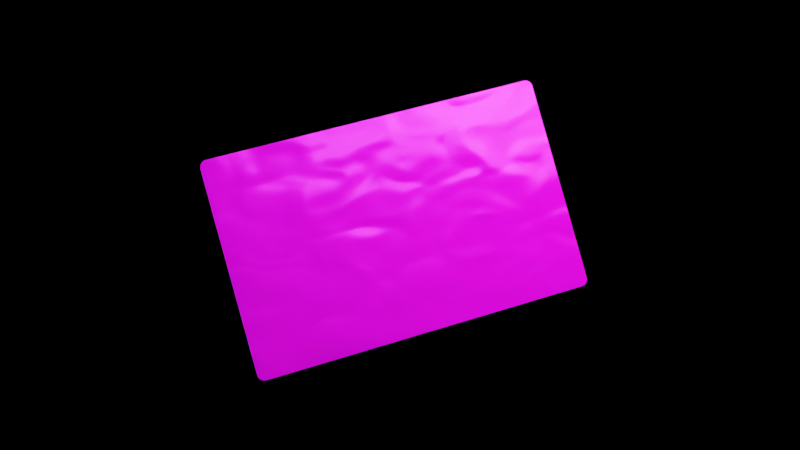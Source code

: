 # Source: id_card.blend  (saved by Blender 2.92.15; exported with 4.5.12 LTS)
import bpy
from mathutils import Matrix  # noqa: F401  (used for matrix-valued properties, if any)

bpy.ops.wm.read_factory_settings(use_empty=True)
scene = bpy.context.scene
scene.name = 'Scene'

# ---- collections
col_collection = bpy.data.collections.new('Collection'); scene.collection.children.link(col_collection)

# ---- images (referenced by path relative to the original .blend; pixels are not part of the script)
import os
ASSET_DIR = os.environ.get("B2B_ASSET_DIR", "")  # directory of the original .blend (textures are referenced by path, not embedded)
HERE = os.path.dirname(os.path.abspath(__file__))  # packed textures are extracted next to this script under _unpacked/

def load_image(name, relpath, width, height, colorspace="sRGB"):
    """Load a texture the original file referenced (path relative to the .blend, or extracted next to this script)."""
    p = next((c for c in (os.path.join(HERE, relpath), os.path.join(ASSET_DIR, relpath)) if relpath and os.path.exists(c)), "")
    if p:
        img = bpy.data.images.load(p, check_existing=True)
        img.name = name
    else:  # same state as the original file: an image datablock whose file is absent (Cycles renders it pink)
        img = bpy.data.images.new(name, width, height)
        img.source = "FILE"
        img.filepath = "//" + (relpath or name)
    img.colorspace_settings.name = colorspace
    return img
img_placeholder = load_image('placeholder', 'blender_aedbe622-f305-4a17-ae20-f22978e9ad9b.png', 1024, 1024, 'sRGB')

# ---- materials (node trees are filled in below, after node groups)
mat_material = bpy.data.materials.new('Material')
mat_material.alpha_threshold = 0.0
mat_material.use_transparent_shadow = False
mat_material.line_color = (0.0, 0.0, 0.0, 1.0)
mat_plastic = bpy.data.materials.new('Plastic')
mat_plastic.alpha_threshold = 0.0
mat_plastic.use_transparent_shadow = False
mat_plastic.line_color = (0.0, 0.0, 0.0, 1.0)

# ---- material node trees
mat_material.use_nodes = True; mat_material.node_tree.nodes.clear()
_N = mat_material.node_tree.nodes; _L = mat_material.node_tree.links
n0 = _N.new('ShaderNodeOutputMaterial'); n0.name = 'Material Output'; n0.location = (300, 300)
n1 = _N.new('ShaderNodeTexCoord'); n1.name = 'Texture Coordinate'; n1.location = (-992, 81)
n2 = _N.new('ShaderNodeTexGradient'); n2.name = 'Gradient Texture'; n2.location = (-673, -64)
n2.gradient_type = 'SPHERICAL'
n3 = _N.new('ShaderNodeTexImage'); n3.name = 'Image Texture'; n3.location = (-757, 328)
n3.image = img_placeholder
n4 = _N.new('ShaderNodeHueSaturation'); n4.name = 'Hue Saturation Value'; n4.location = (-466, 23)
n4.inputs[1].default_value = 1.2
n4.inputs[2].default_value = 0.5
n4.inputs[4].default_value = (0.5781, 0.2043, 0.2643, 1.0)
n5 = _N.new('ShaderNodeBsdfPrincipled'); n5.name = 'Principled BSDF'; n5.location = (10, 300)
n5.distribution = 'GGX'
n5.subsurface_method = 'BURLEY'
n5.inputs[1].default_value = 0.3591
n5.inputs[2].default_value = 0.1773
n5.inputs[3].default_value = 1.45
n5.inputs[8].default_value = 1.0
n5.inputs[10].default_value = 0.06364
n5.inputs[13].default_value = 0.2364
n5.inputs[14].default_value = (0.9639, 0.9639, 0.9639, 1.0)
n5.inputs[15].default_value = 0.2182
n5.inputs[16].default_value = 0.6045
n5.inputs[19].default_value = 0.02273
n5.inputs[24].default_value = 0.07636
n5.inputs[27].default_value = (0.0, 0.0, 0.0, 1.0)
n5.inputs[28].default_value = 1.0
n6 = _N.new('ShaderNodeMix'); n6.name = 'Mix'; n6.location = (-271, 273)
n6.data_type = 'RGBA'
n7 = _N.new('ShaderNodeTexNoise'); n7.name = 'Noise Texture'; n7.location = (-658, -318)
n7.inputs[2].default_value = 6.6
n7.inputs[3].default_value = 0.6
n7.inputs[4].default_value = 0.2417
n7.inputs[8].default_value = 0.7
n8 = _N.new('ShaderNodeDisplacement'); n8.name = 'Displacement'; n8.location = (-226, -157)
n9 = _N.new('ShaderNodeBump'); n9.name = 'Bump'; n9.location = (-420, -407)
n9.inputs[0].default_value = 0.02333
n9.inputs[1].default_value = 0.2
n9.inputs[2].default_value = 1.0
n10 = _N.new('ShaderNodeMix'); n10.name = 'Mix.001'; n10.location = (-160, 180)
n10.data_type = 'RGBA'
n10.inputs[0].default_value = 0.06364
_L.new(n5.outputs[0], n0.inputs[0])
_L.new(n1.outputs[2], n3.inputs[0])
_L.new(n1.outputs[2], n2.inputs[0])
_L.new(n2.outputs[0], n4.inputs[0])
_L.new(n3.outputs[0], n6.inputs[7])
_L.new(n4.outputs[0], n6.inputs[6])
_L.new(n3.outputs[1], n6.inputs[0])
_L.new(n9.outputs[0], n5.inputs[5])
_L.new(n7.outputs[0], n9.inputs[3])
_L.new(n9.outputs[0], n5.inputs[23])
_L.new(n8.outputs[0], n0.inputs[2])
_L.new(n7.outputs[0], n8.inputs[0])
_L.new(n9.outputs[0], n8.inputs[3])
_L.new(n6.outputs[2], n10.inputs[6])
_L.new(n6.outputs[2], n10.inputs[7])
_L.new(n10.outputs[2], n5.inputs[0])
n0.is_active_output = True
mat_plastic.use_nodes = True; mat_plastic.node_tree.nodes.clear()
_N = mat_plastic.node_tree.nodes; _L = mat_plastic.node_tree.links
n0 = _N.new('ShaderNodeOutputMaterial'); n0.name = 'Material Output'; n0.location = (300, 300)
n1 = _N.new('ShaderNodeBsdfPrincipled'); n1.name = 'Principled BSDF'; n1.location = (10, 300)
n1.distribution = 'GGX'
n1.subsurface_method = 'BURLEY'
n1.inputs[0].default_value = (0.7571, 0.7571, 0.7571, 1.0)
n1.inputs[1].default_value = 0.3591
n1.inputs[2].default_value = 0.1773
n1.inputs[3].default_value = 1.45
n1.inputs[8].default_value = 1.0
n1.inputs[10].default_value = 0.06364
n1.inputs[13].default_value = 0.2364
n1.inputs[14].default_value = (0.9639, 0.9639, 0.9639, 1.0)
n1.inputs[15].default_value = 0.2182
n1.inputs[16].default_value = 0.6045
n1.inputs[19].default_value = 0.02273
n1.inputs[24].default_value = 0.07636
n1.inputs[27].default_value = (0.0, 0.0, 0.0, 1.0)
n1.inputs[28].default_value = 1.0
_L.new(n1.outputs[0], n0.inputs[0])
n0.is_active_output = True

# ---- world
world_world = bpy.data.worlds.new('World'); scene.world = world_world
world_world.use_nodes = True; world_world.node_tree.nodes.clear()
_N = world_world.node_tree.nodes; _L = world_world.node_tree.links
n0 = _N.new('ShaderNodeOutputWorld'); n0.name = 'World Output'; n0.location = (300, 300)
n0.is_active_output = True
world_world.color = (0.05088, 0.05088, 0.05088)
world_world.use_sun_shadow = False
world_world.sun_shadow_jitter_overblur = 0.0

# ---- cameras
cam_camera = bpy.data.cameras.new('Camera')
cam_camera.clip_end = 100.0
cam_camera.ortho_scale = 7.314

# ---- lights
light_light = bpy.data.lights.new('Light', 'POINT')
light_light.color = (0.728, 0.7528, 1.0)
light_light.transmission_factor = 0.0
light_light.energy = 1029.0
light_light.shadow_soft_size = 1.64
light_light.shadow_maximum_resolution = 0.006
light_light.use_absolute_resolution = True
light_light_001 = bpy.data.lights.new('Light.001', 'POINT')
light_light_001.color = (1.0, 0.7235, 0.8072)
light_light_001.transmission_factor = 0.0
light_light_001.energy = 1029.0
light_light_001.shadow_soft_size = 1.64
light_light_001.shadow_maximum_resolution = 0.006
light_light_001.use_absolute_resolution = True

# ---- meshes
me_cube = bpy.data.meshes.new('Cube')
me_cube.from_pydata([(0.01, 0.86, 0.5056), (0.01, 0.8256, 0.54), (0.01, 0.8597, 0.5101), (0.01, 0.8588, 0.5145), (0.01, 0.8574, 0.5188), (0.01, 0.8554, 0.5228), (0.01, 0.8529, 0.5266), (0.01, 0.8499, 0.5299), (0.01, 0.8466, 0.5329), (0.01, 0.8428, 0.5354), (0.01, 0.8388, 0.5374), (0.01, 0.8345, 0.5388), (0.01, 0.8301, 0.5397), (0.01, 0.8256, -0.54), (0.01, 0.86, -0.5056), (0.01, 0.8301, -0.5397), (0.01, 0.8345, -0.5388), (0.01, 0.8388, -0.5374), (0.01, 0.8428, -0.5354), (0.01, 0.8466, -0.5329), (0.01, 0.8499, -0.5299), (0.01, 0.8529, -0.5266), (0.01, 0.8554, -0.5228), (0.01, 0.8574, -0.5188), (0.01, 0.8588, -0.5145), (0.01, 0.8597, -0.5101), (0.01, -0.8256, 0.54), (0.01, -0.86, 0.5056), (0.01, -0.8301, 0.5397), (0.01, -0.8345, 0.5388), (0.01, -0.8388, 0.5374), (0.01, -0.8428, 0.5354), (0.01, -0.8466, 0.5329), (0.01, -0.8499, 0.5299), (0.01, -0.8529, 0.5266), (0.01, -0.8554, 0.5228), (0.01, -0.8574, 0.5188), (0.01, -0.8588, 0.5145), (0.01, -0.8597, 0.5101), (0.01, -0.86, -0.5056), (0.01, -0.8256, -0.54), (0.01, -0.8597, -0.5101), (0.01, -0.8588, -0.5145), (0.01, -0.8574, -0.5188), (0.01, -0.8554, -0.5228), (0.01, -0.8529, -0.5266), (0.01, -0.8499, -0.5299), (0.01, -0.8466, -0.5329), (0.01, -0.8428, -0.5354), (0.01, -0.8388, -0.5374), (0.01, -0.8345, -0.5388), (0.01, -0.8301, -0.5397), (-0.01, 0.8256, 0.54), (-0.01, 0.86, 0.5056), (-0.01, 0.8301, 0.5397), (-0.01, 0.8345, 0.5388), (-0.01, 0.8388, 0.5374), (-0.01, 0.8428, 0.5354), (-0.01, 0.8466, 0.5329), (-0.01, 0.8499, 0.5299), (-0.01, 0.8529, 0.5266), (-0.01, 0.8554, 0.5228), (-0.01, 0.8574, 0.5188), (-0.01, 0.8588, 0.5145), (-0.01, 0.8597, 0.5101), (-0.01, 0.86, -0.5056), (-0.01, 0.8256, -0.54), (-0.01, 0.8597, -0.5101), (-0.01, 0.8588, -0.5145), (-0.01, 0.8574, -0.5188), (-0.01, 0.8554, -0.5228), (-0.01, 0.8529, -0.5266), (-0.01, 0.8499, -0.5299), (-0.01, 0.8466, -0.5329), (-0.01, 0.8428, -0.5354), (-0.01, 0.8388, -0.5374), (-0.01, 0.8345, -0.5388), (-0.01, 0.8301, -0.5397), (-0.01, -0.86, 0.5056), (-0.01, -0.8256, 0.54), (-0.01, -0.8597, 0.5101), (-0.01, -0.8588, 0.5145), (-0.01, -0.8574, 0.5188), (-0.01, -0.8554, 0.5228), (-0.01, -0.8529, 0.5266), (-0.01, -0.8499, 0.5299), (-0.01, -0.8466, 0.5329), (-0.01, -0.8428, 0.5354), (-0.01, -0.8388, 0.5374), (-0.01, -0.8345, 0.5388), (-0.01, -0.8301, 0.5397), (-0.01, -0.8256, -0.54), (-0.01, -0.86, -0.5056), (-0.01, -0.8301, -0.5397), (-0.01, -0.8345, -0.5388), (-0.01, -0.8388, -0.5374), (-0.01, -0.8428, -0.5354), (-0.01, -0.8466, -0.5329), (-0.01, -0.8499, -0.5299), (-0.01, -0.8529, -0.5266), (-0.01, -0.8554, -0.5228), (-0.01, -0.8574, -0.5188), (-0.01, -0.8588, -0.5145), (-0.01, -0.8597, -0.5101)], [], [(66, 13, 40, 91), (91, 93, 94, 95, 96, 97, 98, 99, 100, 101, 102, 103, 92, 78, 80, 81, 82, 83, 84, 85, 86, 87, 88, 89, 90, 79, 52, 54, 55, 56, 57, 58, 59, 60, 61, 62, 63, 64, 53, 65, 67, 68, 69, 70, 71, 72, 73, 74, 75, 76, 77, 66), (39, 27, 78, 92), (1, 52, 79, 26), (13, 15, 16, 17, 18, 19, 20, 21, 22, 23, 24, 25, 14, 0, 2, 3, 4, 5, 6, 7, 8, 9, 10, 11, 12, 1, 26, 28, 29, 30, 31, 32, 33, 34, 35, 36, 37, 38, 27, 39, 41, 42, 43, 44, 45, 46, 47, 48, 49, 50, 51, 40), (13, 66, 77, 15), (15, 77, 76, 16), (16, 76, 75, 17), (17, 75, 74, 18), (18, 74, 73, 19), (19, 73, 72, 20), (20, 72, 71, 21), (21, 71, 70, 22), (22, 70, 69, 23), (23, 69, 68, 24), (24, 68, 67, 25), (25, 67, 65, 14), (26, 79, 90, 28), (28, 90, 89, 29), (29, 89, 88, 30), (30, 88, 87, 31), (31, 87, 86, 32), (32, 86, 85, 33), (33, 85, 84, 34), (34, 84, 83, 35), (35, 83, 82, 36), (36, 82, 81, 37), (37, 81, 80, 38), (38, 80, 78, 27), (91, 40, 51, 93), (93, 51, 50, 94), (94, 50, 49, 95), (95, 49, 48, 96), (96, 48, 47, 97), (97, 47, 46, 98), (98, 46, 45, 99), (99, 45, 44, 100), (100, 44, 43, 101), (101, 43, 42, 102), (102, 42, 41, 103), (103, 41, 39, 92), (52, 1, 12, 54), (54, 12, 11, 55), (55, 11, 10, 56), (56, 10, 9, 57), (57, 9, 8, 58), (58, 8, 7, 59), (59, 7, 6, 60), (60, 6, 5, 61), (61, 5, 4, 62), (62, 4, 3, 63), (63, 3, 2, 64), (64, 2, 0, 53), (65, 53, 0, 14)])
me_cube.polygons.foreach_set('material_index', [1, 0, 1, 1, 1, 1, 1, 1, 1, 1, 1, 1, 1, 1, 1, 1, 1, 1, 1, 1, 1, 1, 1, 1, 1, 1, 1, 1, 1, 1, 1, 1, 1, 1, 1, 1, 1, 1, 1, 1, 1, 1, 1, 1, 1, 1, 1, 1, 1, 1, 1, 1, 1, 1])
_uv = me_cube.uv_layers.new(name='UVMap')
_uv.uv.foreach_set('vector', [0.01998, 0.0, 0.01998, 0.0, 0.98, 0.0, 0.98, 0.0, 0.98, 0.0, 0.9826, 0.0002721, 0.9852, 0.001084, 0.9877, 0.002422, 0.99, 0.004263, 0.9922, 0.006575, 0.9941, 0.00932, 0.9959, 0.01245, 0.9973, 0.01591, 0.9985, 0.01964, 0.9993, 0.02358, 0.9998, 0.02767, 1.0, 0.03182, 1.0, 0.9682, 0.9998, 0.9723, 0.9993, 0.9764, 0.9985, 0.9804, 0.9973, 0.9841, 0.9959, 0.9876, 0.9941, 0.9907, 0.9922, 0.9934, 0.99, 0.9957, 0.9877, 0.9976, 0.9852, 0.9989, 0.9826, 0.9997, 0.98, 1.0, 0.01998, 1.0, 0.01737, 0.9997, 0.01481, 0.9989, 0.01233, 0.9976, 0.00999, 0.9957, 0.007817, 0.9934, 0.005852, 0.9907, 0.004129, 0.9876, 0.002677, 0.9841, 0.001521, 0.9804, 0.0006807, 0.9764, 0.0001709, 0.9723, 0.0, 0.9682, 0.0, 0.03182, 0.0001709, 0.02767, 0.0006807, 0.02358, 0.001521, 0.01964, 0.002677, 0.01591, 0.004129, 0.01245, 0.005852, 0.00932, 0.007817, 0.006575, 0.00999, 0.004263, 0.01233, 0.002422, 0.01481, 0.001084, 0.01737, 0.0002721, 0.01998, 0.0, 1.0, 0.03182, 1.0, 0.9682, 1.0, 0.9682, 1.0, 0.03182, 0.01998, 1.0, 0.01998, 1.0, 0.98, 1.0, 0.98, 1.0, 0.01998, 0.0, 0.01737, 0.0002721, 0.01481, 0.001084, 0.01233, 0.002422, 0.00999, 0.004263, 0.007817, 0.006575, 0.005852, 0.00932, 0.004129, 0.01245, 0.002677, 0.01591, 0.001521, 0.01964, 0.0006807, 0.02358, 0.0001709, 0.02767, 0.0, 0.03182, 0.0, 0.9682, 0.0001709, 0.9723, 0.0006807, 0.9764, 0.001521, 0.9804, 0.002677, 0.9841, 0.004129, 0.9876, 0.005852, 0.9907, 0.007817, 0.9934, 0.00999, 0.9957, 0.01233, 0.9976, 0.01481, 0.9989, 0.01737, 0.9997, 0.01998, 1.0, 0.98, 1.0, 0.9826, 0.9997, 0.9852, 0.9989, 0.9877, 0.9976, 0.99, 0.9957, 0.9922, 0.9934, 0.9941, 0.9907, 0.9959, 0.9876, 0.9973, 0.9841, 0.9985, 0.9804, 0.9993, 0.9764, 0.9998, 0.9723, 1.0, 0.9682, 1.0, 0.03182, 0.9998, 0.02767, 0.9993, 0.02358, 0.9985, 0.01964, 0.9973, 0.01591, 0.9959, 0.01245, 0.9941, 0.00932, 0.9922, 0.006575, 0.99, 0.004263, 0.9877, 0.002422, 0.9852, 0.001084, 0.9826, 0.0002721, 0.98, 0.0, 0.01998, 0.0, 0.01998, 0.0, 0.01737, 0.0002721, 0.01737, 0.0002721, 0.01737, 0.0002721, 0.01737, 0.0002721, 0.01481, 0.001084, 0.01481, 0.001084, 0.01481, 0.001084, 0.01481, 0.001084, 0.01233, 0.002422, 0.01233, 0.002422, 0.01233, 0.002422, 0.01233, 0.002422, 0.00999, 0.004263, 0.00999, 0.004263, 0.00999, 0.004263, 0.00999, 0.004263, 0.007817, 0.006575, 0.007817, 0.006575, 0.007817, 0.006575, 0.007817, 0.006575, 0.005852, 0.00932, 0.005852, 0.00932, 0.005852, 0.00932, 0.005852, 0.00932, 0.004129, 0.01245, 0.004129, 0.01245, 0.004129, 0.01245, 0.004129, 0.01245, 0.002677, 0.01591, 0.002677, 0.01591, 0.002677, 0.01591, 0.002677, 0.01591, 0.001521, 0.01964, 0.001521, 0.01964, 0.001521, 0.01964, 0.001521, 0.01964, 0.0006807, 0.02358, 0.0006807, 0.02358, 0.0006807, 0.02358, 0.0006807, 0.02358, 0.0001709, 0.02767, 0.0001709, 0.02767, 0.0001709, 0.02767, 0.0001709, 0.02767, 0.0, 0.03182, 0.0, 0.03182, 0.98, 1.0, 0.98, 1.0, 0.9826, 0.9997, 0.9826, 0.9997, 0.9826, 0.9997, 0.9826, 0.9997, 0.9852, 0.9989, 0.9852, 0.9989, 0.9852, 0.9989, 0.9852, 0.9989, 0.9877, 0.9976, 0.9877, 0.9976, 0.9877, 0.9976, 0.9877, 0.9976, 0.99, 0.9957, 0.99, 0.9957, 0.99, 0.9957, 0.99, 0.9957, 0.9922, 0.9934, 0.9922, 0.9934, 0.9922, 0.9934, 0.9922, 0.9934, 0.9941, 0.9907, 0.9941, 0.9907, 0.9941, 0.9907, 0.9941, 0.9907, 0.9959, 0.9876, 0.9959, 0.9876, 0.9959, 0.9876, 0.9959, 0.9876, 0.9973, 0.9841, 0.9973, 0.9841, 0.9973, 0.9841, 0.9973, 0.9841, 0.9985, 0.9804, 0.9985, 0.9804, 0.9985, 0.9804, 0.9985, 0.9804, 0.9993, 0.9764, 0.9993, 0.9764, 0.9993, 0.9764, 0.9993, 0.9764, 0.9998, 0.9723, 0.9998, 0.9723, 0.9998, 0.9723, 0.9998, 0.9723, 1.0, 0.9682, 1.0, 0.9682, 0.98, 0.0, 0.98, 0.0, 0.9826, 0.0002721, 0.9826, 0.0002721, 0.9826, 0.0002721, 0.9826, 0.0002721, 0.9852, 0.001084, 0.9852, 0.001084, 0.9852, 0.001084, 0.9852, 0.001084, 0.9877, 0.002422, 0.9877, 0.002422, 0.9877, 0.002422, 0.9877, 0.002422, 0.99, 0.004263, 0.99, 0.004263, 0.99, 0.004263, 0.99, 0.004263, 0.9922, 0.006575, 0.9922, 0.006575, 0.9922, 0.006575, 0.9922, 0.006575, 0.9941, 0.00932, 0.9941, 0.00932, 0.9941, 0.00932, 0.9941, 0.00932, 0.9959, 0.01245, 0.9959, 0.01245, 0.9959, 0.01245, 0.9959, 0.01245, 0.9973, 0.01591, 0.9973, 0.01591, 0.9973, 0.01591, 0.9973, 0.01591, 0.9985, 0.01964, 0.9985, 0.01964, 0.9985, 0.01964, 0.9985, 0.01964, 0.9993, 0.02358, 0.9993, 0.02358, 0.9993, 0.02358, 0.9993, 0.02358, 0.9998, 0.02767, 0.9998, 0.02767, 0.9998, 0.02767, 0.9998, 0.02767, 1.0, 0.03182, 1.0, 0.03182, 0.01998, 1.0, 0.01998, 1.0, 0.01737, 0.9997, 0.01737, 0.9997, 0.01737, 0.9997, 0.01737, 0.9997, 0.01481, 0.9989, 0.01481, 0.9989, 0.01481, 0.9989, 0.01481, 0.9989, 0.01233, 0.9976, 0.01233, 0.9976, 0.01233, 0.9976, 0.01233, 0.9976, 0.00999, 0.9957, 0.00999, 0.9957, 0.00999, 0.9957, 0.00999, 0.9957, 0.007817, 0.9934, 0.007817, 0.9934, 0.007817, 0.9934, 0.007817, 0.9934, 0.005852, 0.9907, 0.005852, 0.9907, 0.005852, 0.9907, 0.005852, 0.9907, 0.004129, 0.9876, 0.004129, 0.9876, 0.004129, 0.9876, 0.004129, 0.9876, 0.002677, 0.9841, 0.002677, 0.9841, 0.002677, 0.9841, 0.002677, 0.9841, 0.001521, 0.9804, 0.001521, 0.9804, 0.001521, 0.9804, 0.001521, 0.9804, 0.0006807, 0.9764, 0.0006807, 0.9764, 0.0006807, 0.9764, 0.0006807, 0.9764, 0.0001709, 0.9723, 0.0001709, 0.9723, 0.0001709, 0.9723, 0.0001709, 0.9723, 0.0, 0.9682, 0.0, 0.9682, 0.0, 0.03182, 0.0, 0.9682, 0.0, 0.9682, 0.0, 0.03182])
me_cube.materials.append(mat_material)
me_cube.materials.append(mat_plastic)
me_cube.use_remesh_preserve_volume = False
me_cube.use_remesh_preserve_attributes = False
me_cube.use_mirror_vertex_groups = False
me_cube.update()

# ---- objects
ob_card = bpy.data.objects.new('Card', me_cube)
ob_light = bpy.data.objects.new('Light', light_light)
ob_camera = bpy.data.objects.new('Camera', cam_camera)
ob_light_001 = bpy.data.objects.new('Light.001', light_light_001)

# ---- transforms, parenting, visibility, modifiers, constraints
ob_card.location = (0.0, 0.0, 0.0)
ob_card.rotation_euler = (2.881, 3.056, -2.927)
ob_card.lock_rotations_4d = False
ob_card.empty_display_type = 'ARROWS'
ob_card.lineart.crease_threshold = 0.0
_m = ob_card.modifiers.new('Subdivision', 'SUBSURF')
_m.uv_smooth = 'PRESERVE_CORNERS'
_m.subdivision_type = 'SIMPLE'
_m.levels = 2
ob_light.location = (-2.469, -1.111, 2.401)
ob_light.rotation_euler = (0.6503, 0.05522, 1.866)
ob_light.lock_rotations_4d = False
ob_light.empty_display_type = 'ARROWS'
ob_light.color = (0.0, 0.0, 0.0, 0.0)
ob_light.lineart.crease_threshold = 0.0
ob_camera.location = (-5.449, 0.0, 0.0)
ob_camera.rotation_euler = (1.571, 0.0, 4.712)
ob_camera.lock_rotations_4d = False
ob_camera.empty_display_type = 'ARROWS'
ob_camera.color = (0.0, 0.0, 0.0, 0.0)
ob_camera.display_type = 'WIRE'
ob_camera.lineart.crease_threshold = 0.0
ob_light_001.location = (-0.636, -1.591, 1.76)
ob_light_001.rotation_euler = (0.6503, 0.05522, 1.866)
ob_light_001.lock_rotations_4d = False
ob_light_001.empty_display_type = 'ARROWS'
ob_light_001.color = (0.0, 0.0, 0.0, 0.0)
ob_light_001.lineart.crease_threshold = 0.0

# ---- collection membership
col_collection.objects.link(ob_card)
col_collection.objects.link(ob_light)
col_collection.objects.link(ob_camera)
col_collection.objects.link(ob_light_001)

# ---- scene / render settings (as saved in the file)
scene.camera = ob_camera
scene.frame_start = 1; scene.frame_end = 250; scene.frame_set(1)
scene.render.engine = 'BLENDER_EEVEE_NEXT'
scene.cycles.use_denoising = False
scene.cycles.samples = 128
scene.cycles.sampling_pattern = 'TABULATED_SOBOL'
scene.cycles.use_adaptive_sampling = False
scene.cycles.use_light_tree = False
scene.view_settings.view_transform = 'Filmic'
bpy.context.view_layer.update()
